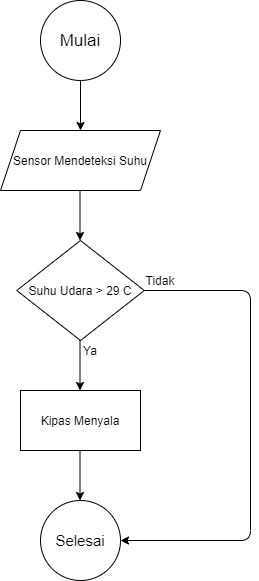

The diagram above was exported from draw.io. Its source (the exported page's mxGraphModel, read from the mxfile embedded in the PNG):
<mxGraphModel dx="1086" dy="666" grid="1" gridSize="10" guides="1" tooltips="1" connect="1" arrows="1" fold="1" page="1" pageScale="1" pageWidth="827" pageHeight="1169" math="0" shadow="0">
  <root>
    <mxCell id="WIyWlLk6GJQsqaUBKTNV-0" />
    <mxCell id="WIyWlLk6GJQsqaUBKTNV-1" parent="WIyWlLk6GJQsqaUBKTNV-0" />
    <mxCell id="gI4nGySrB4jTwDmNsdtI-0" value="&lt;font style=&quot;font-size: 17px&quot;&gt;Mulai&lt;/font&gt;" style="ellipse;whiteSpace=wrap;html=1;aspect=fixed;" vertex="1" parent="WIyWlLk6GJQsqaUBKTNV-1">
      <mxGeometry x="350" y="50" width="80" height="80" as="geometry" />
    </mxCell>
    <mxCell id="gI4nGySrB4jTwDmNsdtI-1" value="Sensor Mendeteksi Suhu" style="shape=parallelogram;perimeter=parallelogramPerimeter;whiteSpace=wrap;html=1;fixedSize=1;" vertex="1" parent="WIyWlLk6GJQsqaUBKTNV-1">
      <mxGeometry x="310" y="180" width="160" height="60" as="geometry" />
    </mxCell>
    <mxCell id="gI4nGySrB4jTwDmNsdtI-2" value="Suhu Udara &amp;gt; 29 C" style="rhombus;whiteSpace=wrap;html=1;" vertex="1" parent="WIyWlLk6GJQsqaUBKTNV-1">
      <mxGeometry x="326.25" y="290" width="127.5" height="100" as="geometry" />
    </mxCell>
    <mxCell id="gI4nGySrB4jTwDmNsdtI-3" value="Kipas Menyala" style="rounded=0;whiteSpace=wrap;html=1;" vertex="1" parent="WIyWlLk6GJQsqaUBKTNV-1">
      <mxGeometry x="330" y="440" width="120" height="60" as="geometry" />
    </mxCell>
    <mxCell id="gI4nGySrB4jTwDmNsdtI-4" value="" style="endArrow=classic;html=1;exitX=0.5;exitY=1;exitDx=0;exitDy=0;entryX=0.5;entryY=0;entryDx=0;entryDy=0;" edge="1" parent="WIyWlLk6GJQsqaUBKTNV-1" source="gI4nGySrB4jTwDmNsdtI-0" target="gI4nGySrB4jTwDmNsdtI-1">
      <mxGeometry width="50" height="50" relative="1" as="geometry">
        <mxPoint x="390" y="350" as="sourcePoint" />
        <mxPoint x="440" y="300" as="targetPoint" />
      </mxGeometry>
    </mxCell>
    <mxCell id="gI4nGySrB4jTwDmNsdtI-5" value="" style="endArrow=classic;html=1;exitX=0.5;exitY=1;exitDx=0;exitDy=0;entryX=0.5;entryY=0;entryDx=0;entryDy=0;" edge="1" parent="WIyWlLk6GJQsqaUBKTNV-1">
      <mxGeometry width="50" height="50" relative="1" as="geometry">
        <mxPoint x="389.5" y="240" as="sourcePoint" />
        <mxPoint x="389.5" y="290" as="targetPoint" />
      </mxGeometry>
    </mxCell>
    <mxCell id="gI4nGySrB4jTwDmNsdtI-6" value="" style="endArrow=classic;html=1;exitX=0.5;exitY=1;exitDx=0;exitDy=0;entryX=0.5;entryY=0;entryDx=0;entryDy=0;" edge="1" parent="WIyWlLk6GJQsqaUBKTNV-1">
      <mxGeometry width="50" height="50" relative="1" as="geometry">
        <mxPoint x="389.5" y="390" as="sourcePoint" />
        <mxPoint x="389.5" y="440" as="targetPoint" />
      </mxGeometry>
    </mxCell>
    <mxCell id="gI4nGySrB4jTwDmNsdtI-7" value="Ya" style="text;html=1;strokeColor=none;fillColor=none;align=center;verticalAlign=middle;whiteSpace=wrap;rounded=0;" vertex="1" parent="WIyWlLk6GJQsqaUBKTNV-1">
      <mxGeometry x="380" y="390" width="40" height="20" as="geometry" />
    </mxCell>
    <mxCell id="gI4nGySrB4jTwDmNsdtI-8" value="&lt;font style=&quot;font-size: 15px&quot;&gt;Selesai&lt;/font&gt;" style="ellipse;whiteSpace=wrap;html=1;aspect=fixed;" vertex="1" parent="WIyWlLk6GJQsqaUBKTNV-1">
      <mxGeometry x="350" y="550" width="80" height="80" as="geometry" />
    </mxCell>
    <mxCell id="gI4nGySrB4jTwDmNsdtI-9" value="" style="endArrow=classic;html=1;exitX=0.5;exitY=1;exitDx=0;exitDy=0;entryX=0.5;entryY=0;entryDx=0;entryDy=0;" edge="1" parent="WIyWlLk6GJQsqaUBKTNV-1">
      <mxGeometry width="50" height="50" relative="1" as="geometry">
        <mxPoint x="389.5" y="500" as="sourcePoint" />
        <mxPoint x="389.5" y="550" as="targetPoint" />
      </mxGeometry>
    </mxCell>
    <mxCell id="gI4nGySrB4jTwDmNsdtI-10" value="" style="endArrow=classic;html=1;exitX=1;exitY=0.5;exitDx=0;exitDy=0;entryX=1;entryY=0.5;entryDx=0;entryDy=0;" edge="1" parent="WIyWlLk6GJQsqaUBKTNV-1" source="gI4nGySrB4jTwDmNsdtI-2" target="gI4nGySrB4jTwDmNsdtI-8">
      <mxGeometry width="50" height="50" relative="1" as="geometry">
        <mxPoint x="390" y="350" as="sourcePoint" />
        <mxPoint x="440" y="300" as="targetPoint" />
        <Array as="points">
          <mxPoint x="560" y="340" />
          <mxPoint x="560" y="590" />
        </Array>
      </mxGeometry>
    </mxCell>
    <mxCell id="gI4nGySrB4jTwDmNsdtI-11" value="Tidak" style="text;html=1;strokeColor=none;fillColor=none;align=center;verticalAlign=middle;whiteSpace=wrap;rounded=0;" vertex="1" parent="WIyWlLk6GJQsqaUBKTNV-1">
      <mxGeometry x="450" y="320" width="40" height="20" as="geometry" />
    </mxCell>
  </root>
</mxGraphModel>